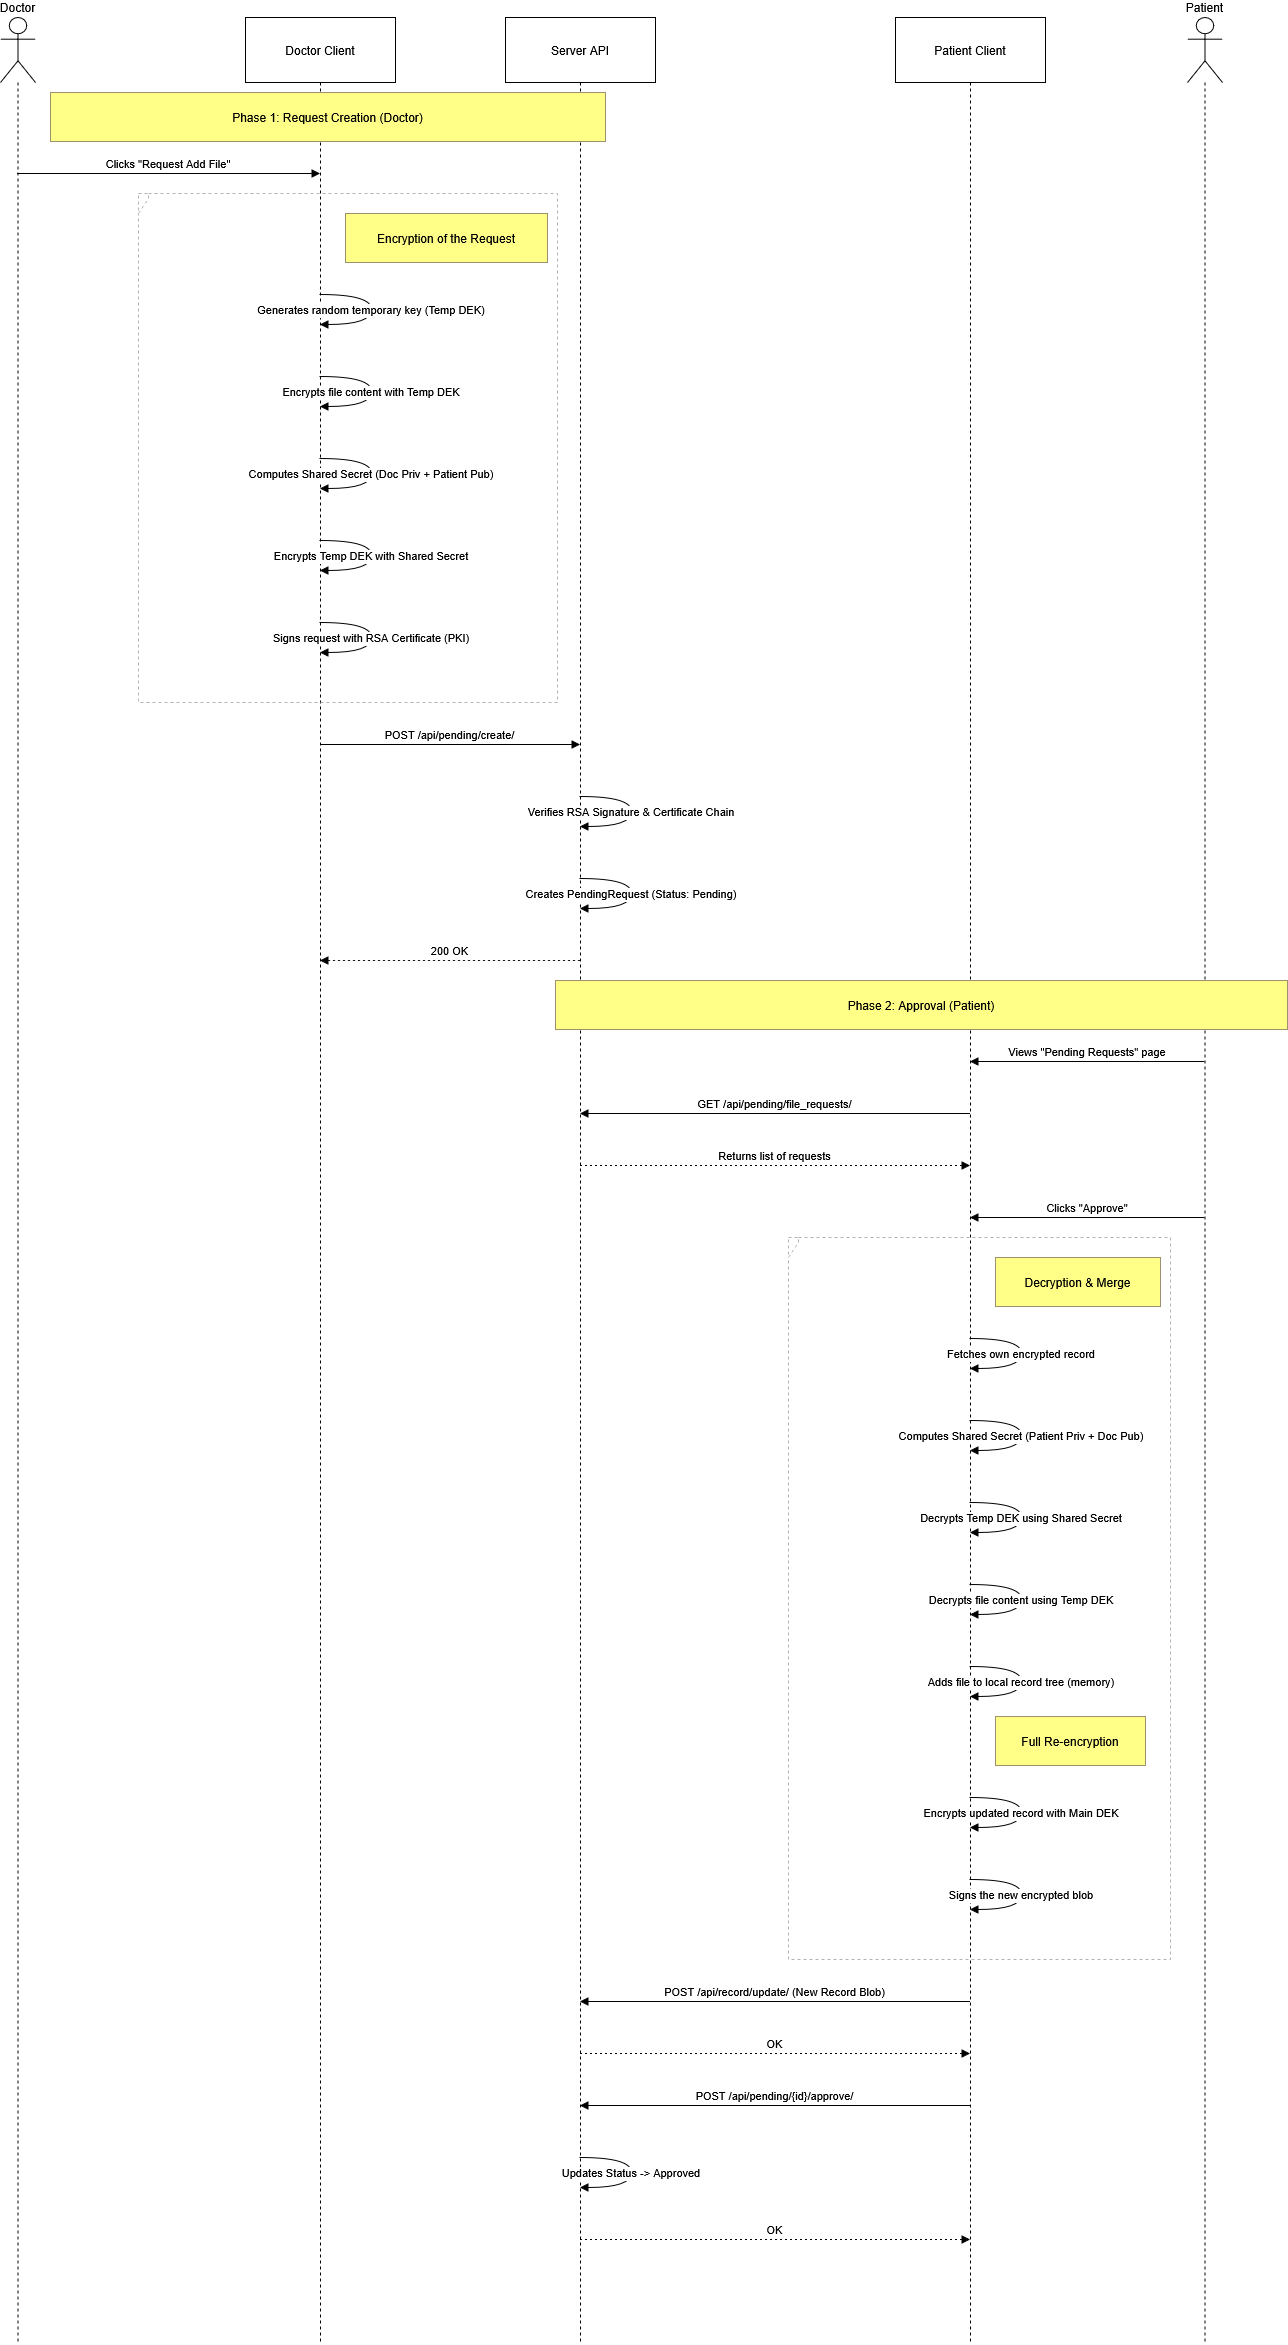

The diagram above was exported from draw.io. Its source (the exported page's mxGraphModel, read from the mxfile embedded in the PNG):
<mxGraphModel dx="1426" dy="759" grid="1" gridSize="10" guides="1" tooltips="1" connect="1" arrows="1" fold="1" page="1" pageScale="1" pageWidth="827" pageHeight="1169" math="0" shadow="0">
  <root>
    <mxCell id="0" />
    <mxCell id="1" parent="0" />
    <mxCell id="m64hRDh2jd9GLuhs-94q-41" parent="1" style="shape=umlLifeline;perimeter=lifelinePerimeter;whiteSpace=wrap;container=1;dropTarget=0;collapsible=0;recursiveResize=0;outlineConnect=0;portConstraint=eastwest;newEdgeStyle={&quot;edgeStyle&quot;:&quot;elbowEdgeStyle&quot;,&quot;elbow&quot;:&quot;vertical&quot;,&quot;curved&quot;:0,&quot;rounded&quot;:0};participant=umlActor;verticalAlign=bottom;labelPosition=center;verticalLabelPosition=top;align=center;size=65;" value="Doctor" vertex="1">
      <mxGeometry height="2327" width="35" x="20" y="120" as="geometry" />
    </mxCell>
    <mxCell id="m64hRDh2jd9GLuhs-94q-42" parent="1" style="shape=umlLifeline;perimeter=lifelinePerimeter;whiteSpace=wrap;container=1;dropTarget=0;collapsible=0;recursiveResize=0;outlineConnect=0;portConstraint=eastwest;newEdgeStyle={&quot;edgeStyle&quot;:&quot;elbowEdgeStyle&quot;,&quot;elbow&quot;:&quot;vertical&quot;,&quot;curved&quot;:0,&quot;rounded&quot;:0};size=65;" value="Doctor Client" vertex="1">
      <mxGeometry height="2327" width="150" x="265" y="120" as="geometry" />
    </mxCell>
    <mxCell id="m64hRDh2jd9GLuhs-94q-43" parent="1" style="shape=umlLifeline;perimeter=lifelinePerimeter;whiteSpace=wrap;container=1;dropTarget=0;collapsible=0;recursiveResize=0;outlineConnect=0;portConstraint=eastwest;newEdgeStyle={&quot;edgeStyle&quot;:&quot;elbowEdgeStyle&quot;,&quot;elbow&quot;:&quot;vertical&quot;,&quot;curved&quot;:0,&quot;rounded&quot;:0};size=65;" value="Server API" vertex="1">
      <mxGeometry height="2327" width="150" x="525" y="120" as="geometry" />
    </mxCell>
    <mxCell id="m64hRDh2jd9GLuhs-94q-44" parent="1" style="shape=umlLifeline;perimeter=lifelinePerimeter;whiteSpace=wrap;container=1;dropTarget=0;collapsible=0;recursiveResize=0;outlineConnect=0;portConstraint=eastwest;newEdgeStyle={&quot;edgeStyle&quot;:&quot;elbowEdgeStyle&quot;,&quot;elbow&quot;:&quot;vertical&quot;,&quot;curved&quot;:0,&quot;rounded&quot;:0};size=65;" value="Patient Client" vertex="1">
      <mxGeometry height="2327" width="150" x="915" y="120" as="geometry" />
    </mxCell>
    <mxCell id="m64hRDh2jd9GLuhs-94q-45" parent="1" style="shape=umlLifeline;perimeter=lifelinePerimeter;whiteSpace=wrap;container=1;dropTarget=0;collapsible=0;recursiveResize=0;outlineConnect=0;portConstraint=eastwest;newEdgeStyle={&quot;edgeStyle&quot;:&quot;elbowEdgeStyle&quot;,&quot;elbow&quot;:&quot;vertical&quot;,&quot;curved&quot;:0,&quot;rounded&quot;:0};participant=umlActor;verticalAlign=bottom;labelPosition=center;verticalLabelPosition=top;align=center;size=65;" value="Patient" vertex="1">
      <mxGeometry height="2327" width="35" x="1207" y="120" as="geometry" />
    </mxCell>
    <mxCell id="m64hRDh2jd9GLuhs-94q-46" parent="1" style="shape=umlFrame;dashed=1;pointerEvents=0;dropTarget=0;strokeColor=#B3B3B3;height=20;width=0" value="" vertex="1">
      <mxGeometry height="509" width="419" x="158" y="296" as="geometry" />
    </mxCell>
    <mxCell id="m64hRDh2jd9GLuhs-94q-47" parent="m64hRDh2jd9GLuhs-94q-46" style="text;strokeColor=none;fillColor=none;align=center;verticalAlign=middle;whiteSpace=wrap;" value="" vertex="1">
      <mxGeometry height="20" width="419" as="geometry" />
    </mxCell>
    <mxCell id="m64hRDh2jd9GLuhs-94q-48" parent="1" style="shape=umlFrame;dashed=1;pointerEvents=0;dropTarget=0;strokeColor=#B3B3B3;height=20;width=0" value="" vertex="1">
      <mxGeometry height="722" width="382" x="808" y="1340" as="geometry" />
    </mxCell>
    <mxCell id="m64hRDh2jd9GLuhs-94q-49" parent="m64hRDh2jd9GLuhs-94q-48" style="text;strokeColor=none;fillColor=none;align=center;verticalAlign=middle;whiteSpace=wrap;" value="" vertex="1">
      <mxGeometry height="20" width="382" as="geometry" />
    </mxCell>
    <mxCell id="m64hRDh2jd9GLuhs-94q-50" edge="1" parent="1" source="m64hRDh2jd9GLuhs-94q-41" style="verticalAlign=bottom;edgeStyle=elbowEdgeStyle;elbow=vertical;curved=0;rounded=0;endArrow=block;" target="m64hRDh2jd9GLuhs-94q-42" value="Clicks &quot;Request Add File&quot;">
      <mxGeometry relative="1" as="geometry">
        <Array as="points">
          <mxPoint x="226" y="276" />
        </Array>
      </mxGeometry>
    </mxCell>
    <mxCell id="m64hRDh2jd9GLuhs-94q-51" edge="1" parent="1" source="m64hRDh2jd9GLuhs-94q-42" style="curved=1;endArrow=block;rounded=0;" target="m64hRDh2jd9GLuhs-94q-42" value="Generates random temporary key (Temp DEK)">
      <mxGeometry relative="1" as="geometry">
        <Array as="points">
          <mxPoint x="391" y="397" />
          <mxPoint x="391" y="427" />
        </Array>
      </mxGeometry>
    </mxCell>
    <mxCell id="m64hRDh2jd9GLuhs-94q-52" edge="1" parent="1" source="m64hRDh2jd9GLuhs-94q-42" style="curved=1;endArrow=block;rounded=0;" target="m64hRDh2jd9GLuhs-94q-42" value="Encrypts file content with Temp DEK">
      <mxGeometry relative="1" as="geometry">
        <Array as="points">
          <mxPoint x="391" y="479" />
          <mxPoint x="391" y="509" />
        </Array>
      </mxGeometry>
    </mxCell>
    <mxCell id="m64hRDh2jd9GLuhs-94q-53" edge="1" parent="1" source="m64hRDh2jd9GLuhs-94q-42" style="curved=1;endArrow=block;rounded=0;" target="m64hRDh2jd9GLuhs-94q-42" value="Computes Shared Secret (Doc Priv + Patient Pub)">
      <mxGeometry relative="1" as="geometry">
        <Array as="points">
          <mxPoint x="391" y="561" />
          <mxPoint x="391" y="591" />
        </Array>
      </mxGeometry>
    </mxCell>
    <mxCell id="m64hRDh2jd9GLuhs-94q-54" edge="1" parent="1" source="m64hRDh2jd9GLuhs-94q-42" style="curved=1;endArrow=block;rounded=0;" target="m64hRDh2jd9GLuhs-94q-42" value="Encrypts Temp DEK with Shared Secret">
      <mxGeometry relative="1" as="geometry">
        <Array as="points">
          <mxPoint x="391" y="643" />
          <mxPoint x="391" y="673" />
        </Array>
      </mxGeometry>
    </mxCell>
    <mxCell id="m64hRDh2jd9GLuhs-94q-55" edge="1" parent="1" source="m64hRDh2jd9GLuhs-94q-42" style="curved=1;endArrow=block;rounded=0;" target="m64hRDh2jd9GLuhs-94q-42" value="Signs request with RSA Certificate (PKI)">
      <mxGeometry relative="1" as="geometry">
        <Array as="points">
          <mxPoint x="391" y="725" />
          <mxPoint x="391" y="755" />
        </Array>
      </mxGeometry>
    </mxCell>
    <mxCell id="m64hRDh2jd9GLuhs-94q-56" edge="1" parent="1" source="m64hRDh2jd9GLuhs-94q-42" style="verticalAlign=bottom;edgeStyle=elbowEdgeStyle;elbow=vertical;curved=0;rounded=0;endArrow=block;" target="m64hRDh2jd9GLuhs-94q-43" value="POST /api/pending/create/">
      <mxGeometry relative="1" as="geometry">
        <Array as="points">
          <mxPoint x="479" y="847" />
        </Array>
      </mxGeometry>
    </mxCell>
    <mxCell id="m64hRDh2jd9GLuhs-94q-57" edge="1" parent="1" source="m64hRDh2jd9GLuhs-94q-43" style="curved=1;endArrow=block;rounded=0;" target="m64hRDh2jd9GLuhs-94q-43" value="Verifies RSA Signature &amp; Certificate Chain">
      <mxGeometry relative="1" as="geometry">
        <Array as="points">
          <mxPoint x="651" y="899" />
          <mxPoint x="651" y="929" />
        </Array>
      </mxGeometry>
    </mxCell>
    <mxCell id="m64hRDh2jd9GLuhs-94q-58" edge="1" parent="1" source="m64hRDh2jd9GLuhs-94q-43" style="curved=1;endArrow=block;rounded=0;" target="m64hRDh2jd9GLuhs-94q-43" value="Creates PendingRequest (Status: Pending)">
      <mxGeometry relative="1" as="geometry">
        <Array as="points">
          <mxPoint x="651" y="981" />
          <mxPoint x="651" y="1011" />
        </Array>
      </mxGeometry>
    </mxCell>
    <mxCell id="m64hRDh2jd9GLuhs-94q-59" edge="1" parent="1" source="m64hRDh2jd9GLuhs-94q-43" style="verticalAlign=bottom;edgeStyle=elbowEdgeStyle;elbow=vertical;curved=0;rounded=0;dashed=1;dashPattern=2 3;endArrow=block;" target="m64hRDh2jd9GLuhs-94q-42" value="200 OK">
      <mxGeometry relative="1" as="geometry">
        <Array as="points">
          <mxPoint x="482" y="1063" />
        </Array>
      </mxGeometry>
    </mxCell>
    <mxCell id="m64hRDh2jd9GLuhs-94q-60" edge="1" parent="1" source="m64hRDh2jd9GLuhs-94q-45" style="verticalAlign=bottom;edgeStyle=elbowEdgeStyle;elbow=vertical;curved=0;rounded=0;endArrow=block;" target="m64hRDh2jd9GLuhs-94q-44" value="Views &quot;Pending Requests&quot; page">
      <mxGeometry relative="1" as="geometry">
        <Array as="points">
          <mxPoint x="1148" y="1164" />
        </Array>
      </mxGeometry>
    </mxCell>
    <mxCell id="m64hRDh2jd9GLuhs-94q-61" edge="1" parent="1" source="m64hRDh2jd9GLuhs-94q-44" style="verticalAlign=bottom;edgeStyle=elbowEdgeStyle;elbow=vertical;curved=0;rounded=0;endArrow=block;" target="m64hRDh2jd9GLuhs-94q-43" value="GET /api/pending/file_requests/">
      <mxGeometry relative="1" as="geometry">
        <Array as="points">
          <mxPoint x="807" y="1216" />
        </Array>
      </mxGeometry>
    </mxCell>
    <mxCell id="m64hRDh2jd9GLuhs-94q-62" edge="1" parent="1" source="m64hRDh2jd9GLuhs-94q-43" style="verticalAlign=bottom;edgeStyle=elbowEdgeStyle;elbow=vertical;curved=0;rounded=0;dashed=1;dashPattern=2 3;endArrow=block;" target="m64hRDh2jd9GLuhs-94q-44" value="Returns list of requests">
      <mxGeometry relative="1" as="geometry">
        <Array as="points">
          <mxPoint x="804" y="1268" />
        </Array>
      </mxGeometry>
    </mxCell>
    <mxCell id="m64hRDh2jd9GLuhs-94q-63" edge="1" parent="1" source="m64hRDh2jd9GLuhs-94q-45" style="verticalAlign=bottom;edgeStyle=elbowEdgeStyle;elbow=vertical;curved=0;rounded=0;endArrow=block;" target="m64hRDh2jd9GLuhs-94q-44" value="Clicks &quot;Approve&quot;">
      <mxGeometry relative="1" as="geometry">
        <Array as="points">
          <mxPoint x="1148" y="1320" />
        </Array>
      </mxGeometry>
    </mxCell>
    <mxCell id="m64hRDh2jd9GLuhs-94q-64" edge="1" parent="1" source="m64hRDh2jd9GLuhs-94q-44" style="curved=1;endArrow=block;rounded=0;" target="m64hRDh2jd9GLuhs-94q-44" value="Fetches own encrypted record">
      <mxGeometry relative="1" as="geometry">
        <Array as="points">
          <mxPoint x="1041" y="1441" />
          <mxPoint x="1041" y="1471" />
        </Array>
      </mxGeometry>
    </mxCell>
    <mxCell id="m64hRDh2jd9GLuhs-94q-65" edge="1" parent="1" source="m64hRDh2jd9GLuhs-94q-44" style="curved=1;endArrow=block;rounded=0;" target="m64hRDh2jd9GLuhs-94q-44" value="Computes Shared Secret (Patient Priv + Doc Pub)">
      <mxGeometry relative="1" as="geometry">
        <Array as="points">
          <mxPoint x="1041" y="1523" />
          <mxPoint x="1041" y="1553" />
        </Array>
      </mxGeometry>
    </mxCell>
    <mxCell id="m64hRDh2jd9GLuhs-94q-66" edge="1" parent="1" source="m64hRDh2jd9GLuhs-94q-44" style="curved=1;endArrow=block;rounded=0;" target="m64hRDh2jd9GLuhs-94q-44" value="Decrypts Temp DEK using Shared Secret">
      <mxGeometry relative="1" as="geometry">
        <Array as="points">
          <mxPoint x="1041" y="1605" />
          <mxPoint x="1041" y="1635" />
        </Array>
      </mxGeometry>
    </mxCell>
    <mxCell id="m64hRDh2jd9GLuhs-94q-67" edge="1" parent="1" source="m64hRDh2jd9GLuhs-94q-44" style="curved=1;endArrow=block;rounded=0;" target="m64hRDh2jd9GLuhs-94q-44" value="Decrypts file content using Temp DEK">
      <mxGeometry relative="1" as="geometry">
        <Array as="points">
          <mxPoint x="1041" y="1687" />
          <mxPoint x="1041" y="1717" />
        </Array>
      </mxGeometry>
    </mxCell>
    <mxCell id="m64hRDh2jd9GLuhs-94q-68" edge="1" parent="1" source="m64hRDh2jd9GLuhs-94q-44" style="curved=1;endArrow=block;rounded=0;" target="m64hRDh2jd9GLuhs-94q-44" value="Adds file to local record tree (memory)">
      <mxGeometry relative="1" as="geometry">
        <Array as="points">
          <mxPoint x="1041" y="1769" />
          <mxPoint x="1041" y="1799" />
        </Array>
      </mxGeometry>
    </mxCell>
    <mxCell id="m64hRDh2jd9GLuhs-94q-69" edge="1" parent="1" source="m64hRDh2jd9GLuhs-94q-44" style="curved=1;endArrow=block;rounded=0;" target="m64hRDh2jd9GLuhs-94q-44" value="Encrypts updated record with Main DEK">
      <mxGeometry relative="1" as="geometry">
        <Array as="points">
          <mxPoint x="1041" y="1900" />
          <mxPoint x="1041" y="1930" />
        </Array>
      </mxGeometry>
    </mxCell>
    <mxCell id="m64hRDh2jd9GLuhs-94q-70" edge="1" parent="1" source="m64hRDh2jd9GLuhs-94q-44" style="curved=1;endArrow=block;rounded=0;" target="m64hRDh2jd9GLuhs-94q-44" value="Signs the new encrypted blob">
      <mxGeometry relative="1" as="geometry">
        <Array as="points">
          <mxPoint x="1041" y="1982" />
          <mxPoint x="1041" y="2012" />
        </Array>
      </mxGeometry>
    </mxCell>
    <mxCell id="m64hRDh2jd9GLuhs-94q-71" edge="1" parent="1" source="m64hRDh2jd9GLuhs-94q-44" style="verticalAlign=bottom;edgeStyle=elbowEdgeStyle;elbow=vertical;curved=0;rounded=0;endArrow=block;" target="m64hRDh2jd9GLuhs-94q-43" value="POST /api/record/update/ (New Record Blob)">
      <mxGeometry relative="1" as="geometry">
        <Array as="points">
          <mxPoint x="807" y="2104" />
        </Array>
      </mxGeometry>
    </mxCell>
    <mxCell id="m64hRDh2jd9GLuhs-94q-72" edge="1" parent="1" source="m64hRDh2jd9GLuhs-94q-43" style="verticalAlign=bottom;edgeStyle=elbowEdgeStyle;elbow=vertical;curved=0;rounded=0;dashed=1;dashPattern=2 3;endArrow=block;" target="m64hRDh2jd9GLuhs-94q-44" value="OK">
      <mxGeometry relative="1" as="geometry">
        <Array as="points">
          <mxPoint x="804" y="2156" />
        </Array>
      </mxGeometry>
    </mxCell>
    <mxCell id="m64hRDh2jd9GLuhs-94q-73" edge="1" parent="1" source="m64hRDh2jd9GLuhs-94q-44" style="verticalAlign=bottom;edgeStyle=elbowEdgeStyle;elbow=vertical;curved=0;rounded=0;endArrow=block;" target="m64hRDh2jd9GLuhs-94q-43" value="POST /api/pending/{id}/approve/">
      <mxGeometry relative="1" as="geometry">
        <Array as="points">
          <mxPoint x="807" y="2208" />
        </Array>
      </mxGeometry>
    </mxCell>
    <mxCell id="m64hRDh2jd9GLuhs-94q-74" edge="1" parent="1" source="m64hRDh2jd9GLuhs-94q-43" style="curved=1;endArrow=block;rounded=0;" target="m64hRDh2jd9GLuhs-94q-43" value="Updates Status -&gt; Approved">
      <mxGeometry relative="1" as="geometry">
        <Array as="points">
          <mxPoint x="651" y="2260" />
          <mxPoint x="651" y="2290" />
        </Array>
      </mxGeometry>
    </mxCell>
    <mxCell id="m64hRDh2jd9GLuhs-94q-75" edge="1" parent="1" source="m64hRDh2jd9GLuhs-94q-43" style="verticalAlign=bottom;edgeStyle=elbowEdgeStyle;elbow=vertical;curved=0;rounded=0;dashed=1;dashPattern=2 3;endArrow=block;" target="m64hRDh2jd9GLuhs-94q-44" value="OK">
      <mxGeometry relative="1" as="geometry">
        <Array as="points">
          <mxPoint x="804" y="2342" />
        </Array>
      </mxGeometry>
    </mxCell>
    <mxCell id="m64hRDh2jd9GLuhs-94q-76" parent="1" style="fillColor=#ffff88;strokeColor=#9E916F;" value="Phase 1: Request Creation (Doctor)" vertex="1">
      <mxGeometry height="49" width="555" x="70" y="195" as="geometry" />
    </mxCell>
    <mxCell id="m64hRDh2jd9GLuhs-94q-77" parent="1" style="fillColor=#ffff88;strokeColor=#9E916F;" value="Encryption of the Request" vertex="1">
      <mxGeometry height="49" width="202" x="365" y="316" as="geometry" />
    </mxCell>
    <mxCell id="m64hRDh2jd9GLuhs-94q-78" parent="1" style="fillColor=#ffff88;strokeColor=#9E916F;" value="Phase 2: Approval (Patient)" vertex="1">
      <mxGeometry height="49" width="732" x="575" y="1083" as="geometry" />
    </mxCell>
    <mxCell id="m64hRDh2jd9GLuhs-94q-79" parent="1" style="fillColor=#ffff88;strokeColor=#9E916F;" value="Decryption &amp; Merge" vertex="1">
      <mxGeometry height="49" width="165" x="1015" y="1360" as="geometry" />
    </mxCell>
    <mxCell id="m64hRDh2jd9GLuhs-94q-80" parent="1" style="fillColor=#ffff88;strokeColor=#9E916F;" value="Full Re-encryption" vertex="1">
      <mxGeometry height="49" width="150" x="1015" y="1819" as="geometry" />
    </mxCell>
  </root>
</mxGraphModel>